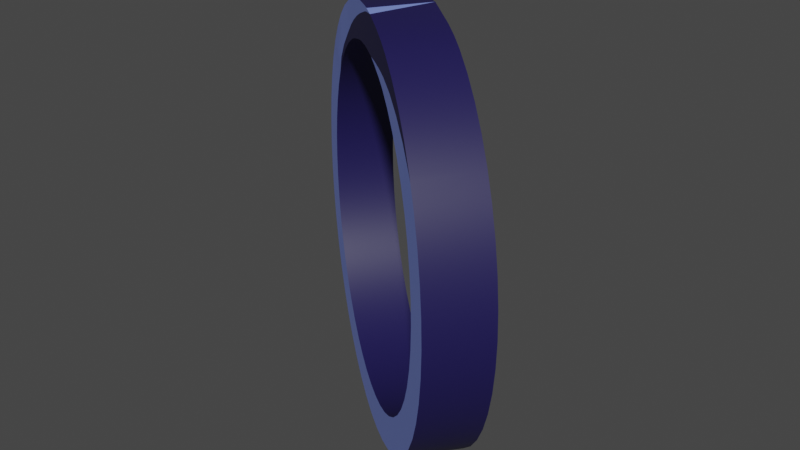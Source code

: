 # Source: ring.blend  (saved by Blender 2.81.16; exported with 4.5.12 LTS)
import bpy
from mathutils import Matrix  # noqa: F401  (used for matrix-valued properties, if any)

bpy.ops.wm.read_factory_settings(use_empty=True)
scene = bpy.context.scene
scene.name = 'Scene'

# ---- collections
col_collection = bpy.data.collections.new('Collection'); scene.collection.children.link(col_collection)

# ---- materials (node trees are filled in below, after node groups)
mat_material_001 = bpy.data.materials.new('Material.001')
mat_material_001.use_transparent_shadow = False
mat_material_002 = bpy.data.materials.new('Material.002')
mat_material_002.use_transparent_shadow = False

# ---- material node trees
mat_material_001.use_nodes = True; mat_material_001.node_tree.nodes.clear()
_N = mat_material_001.node_tree.nodes; _L = mat_material_001.node_tree.links
n0 = _N.new('ShaderNodeOutputMaterial'); n0.name = 'Material Output'; n0.location = (300, 300)
n1 = _N.new('ShaderNodeBsdfPrincipled'); n1.name = 'Principled BSDF'; n1.location = (10, 300)
n1.distribution = 'GGX'
n1.subsurface_method = 'BURLEY'
n1.inputs[0].default_value = (0.2177, 0.2957, 0.8, 1.0)
n1.inputs[3].default_value = 1.45
n1.inputs[27].default_value = (0.0, 0.0, 0.0, 1.0)
n1.inputs[28].default_value = 1.0
_L.new(n1.outputs[0], n0.inputs[0])
n0.is_active_output = True
mat_material_002.use_nodes = True; mat_material_002.node_tree.nodes.clear()
_N = mat_material_002.node_tree.nodes; _L = mat_material_002.node_tree.links
n0 = _N.new('ShaderNodeOutputMaterial'); n0.name = 'Material Output'; n0.location = (300, 300)
n1 = _N.new('ShaderNodeBsdfPrincipled'); n1.name = 'Principled BSDF'; n1.location = (10, 300)
n1.distribution = 'GGX'
n1.subsurface_method = 'BURLEY'
n1.inputs[0].default_value = (0.01209, 0.008582, 0.07324, 1.0)
n1.inputs[3].default_value = 1.45
n1.inputs[27].default_value = (0.0, 0.0, 0.0, 1.0)
n1.inputs[28].default_value = 1.0
_L.new(n1.outputs[0], n0.inputs[0])
n0.is_active_output = True

# ---- world
world_world = bpy.data.worlds.new('World'); scene.world = world_world
world_world.use_nodes = True; world_world.node_tree.nodes.clear()
_N = world_world.node_tree.nodes; _L = world_world.node_tree.links
n0 = _N.new('ShaderNodeOutputWorld'); n0.name = 'World Output'; n0.location = (300, 300)
n1 = _N.new('ShaderNodeBackground'); n1.name = 'Background'; n1.location = (10, 300)
n1.inputs[0].default_value = (0.05088, 0.05088, 0.05088, 1.0)
_L.new(n1.outputs[0], n0.inputs[0])
n0.is_active_output = True
world_world.color = (0.05088, 0.05088, 0.05088)
world_world.use_sun_shadow = False
world_world.sun_shadow_jitter_overblur = 0.0

# ---- meshes
me_torus = bpy.data.meshes.new('Torus')
me_torus.from_pydata([(1.093, 0.0, 0.1574), (1.093, 0.0, -0.1574), (0.9074, 0.0, -0.1574), (0.9074, 0.0, 0.1574), (1.083, 0.1426, -0.1574), (1.083, 0.1426, 0.1574), (0.8996, 0.1184, 0.1574), (0.8996, 0.1184, -0.1574), (1.055, 0.2828, -0.1574), (1.055, 0.2828, 0.1574), (0.8764, 0.2348, 0.1574), (0.8764, 0.2348, -0.1574), (1.009, 0.4181, -0.1574), (1.009, 0.4181, 0.1574), (0.8383, 0.3472, 0.1574), (0.8383, 0.3472, -0.1574), (0.9462, 0.5463, -0.1574), (0.9462, 0.5463, 0.1574), (0.7858, 0.4537, 0.1574), (0.7858, 0.4537, -0.1574), (0.8668, 0.6652, -0.1574), (0.8668, 0.6652, 0.1574), (0.7199, 0.5524, 0.1574), (0.7199, 0.5524, -0.1574), (0.7726, 0.7726, -0.1574), (0.7726, 0.7726, 0.1574), (0.6416, 0.6416, 0.1574), (0.6416, 0.6416, -0.1574), (0.6652, 0.8668, -0.1574), (0.6652, 0.8668, 0.1574), (0.5524, 0.7199, 0.1574), (0.5524, 0.7199, -0.1574), (0.5463, 0.9462, -0.1574), (0.5463, 0.9462, 0.1574), (0.4537, 0.7858, 0.1574), (0.4537, 0.7858, -0.1574), (0.4181, 1.009, -0.1574), (0.4181, 1.009, 0.1574), (0.3472, 0.8383, 0.1574), (0.3472, 0.8383, -0.1574), (8.249e-08, 1.093, -0.1574), (0.1001, 1.086, 0.1574), (0.1184, 0.8996, 0.1574), (0.1184, 0.8996, -0.1574), (-0.1426, 1.083, -0.1574), (-0.1426, 1.083, 0.1574), (-0.1184, 0.8996, 0.1574), (-0.1184, 0.8996, -0.1574), (-0.4181, 1.009, -0.1574), (-0.4181, 1.009, 0.1574), (-0.3472, 0.8383, 0.1574), (-0.3472, 0.8383, -0.1574), (-0.5463, 0.9462, -0.1574), (-0.5463, 0.9462, 0.1574), (-0.4537, 0.7858, 0.1574), (-0.4537, 0.7858, -0.1574), (-0.6652, 0.8668, -0.1574), (-0.6652, 0.8668, 0.1574), (-0.5524, 0.7199, 0.1574), (-0.5524, 0.7199, -0.1574), (-0.7726, 0.7726, -0.1574), (-0.7726, 0.7726, 0.1574), (-0.6416, 0.6416, 0.1574), (-0.6416, 0.6416, -0.1574), (-0.8668, 0.6652, -0.1574), (-0.8668, 0.6652, 0.1574), (-0.7199, 0.5524, 0.1574), (-0.7199, 0.5524, -0.1574), (-0.9462, 0.5463, -0.1574), (-0.9462, 0.5463, 0.1574), (-0.7858, 0.4537, 0.1574), (-0.7858, 0.4537, -0.1574), (-1.009, 0.4181, -0.1574), (-1.009, 0.4181, 0.1574), (-0.8383, 0.3472, 0.1574), (-0.8383, 0.3472, -0.1574), (-1.055, 0.2828, -0.1574), (-1.055, 0.2828, 0.1574), (-0.8764, 0.2348, 0.1574), (-0.8764, 0.2348, -0.1574), (-1.083, 0.1426, -0.1574), (-1.083, 0.1426, 0.1574), (-0.8996, 0.1184, 0.1574), (-0.8996, 0.1184, -0.1574), (-1.093, 9.552e-08, -0.1574), (-1.093, 9.552e-08, 0.1574), (-0.9074, 7.932e-08, 0.1574), (-0.9074, 7.932e-08, -0.1574), (-1.083, -0.1426, -0.1574), (-1.083, -0.1426, 0.1574), (-0.8996, -0.1184, 0.1574), (-0.8996, -0.1184, -0.1574), (-1.055, -0.2828, -0.1574), (-1.055, -0.2828, 0.1574), (-0.8764, -0.2348, 0.1574), (-0.8764, -0.2348, -0.1574), (-1.009, -0.4181, -0.1574), (-1.009, -0.4181, 0.1574), (-0.8383, -0.3472, 0.1574), (-0.8383, -0.3472, -0.1574), (-0.9462, -0.5463, -0.1574), (-0.9462, -0.5463, 0.1574), (-0.7858, -0.4537, 0.1574), (-0.7858, -0.4537, -0.1574), (-0.8668, -0.6652, -0.1574), (-0.8668, -0.6652, 0.1574), (-0.7199, -0.5524, 0.1574), (-0.7199, -0.5524, -0.1574), (-0.7726, -0.7726, -0.1574), (-0.7726, -0.7726, 0.1574), (-0.6416, -0.6416, 0.1574), (-0.6416, -0.6416, -0.1574), (-0.6652, -0.8668, -0.1574), (-0.6652, -0.8668, 0.1574), (-0.5524, -0.7199, 0.1574), (-0.5524, -0.7199, -0.1574), (-0.5463, -0.9462, -0.1574), (-0.5463, -0.9462, 0.1574), (-0.4537, -0.7858, 0.1574), (-0.4537, -0.7858, -0.1574), (-0.4181, -1.009, -0.1574), (-0.4181, -1.009, 0.1574), (-0.3472, -0.8383, 0.1574), (-0.3472, -0.8383, -0.1574), (-0.2828, -1.055, -0.1574), (-0.2828, -1.055, 0.1574), (-0.2348, -0.8764, 0.1574), (-0.2348, -0.8764, -0.1574), (-0.1426, -1.083, -0.1574), (-0.1426, -1.083, 0.1574), (-0.1184, -0.8996, 0.1574), (-0.1184, -0.8996, -0.1574), (8.249e-08, -1.093, -0.1574), (8.249e-08, -1.093, 0.1574), (6.85e-08, -0.9074, 0.1574), (6.85e-08, -0.9074, -0.1574), (0.1426, -1.083, -0.1574), (0.1426, -1.083, 0.1574), (0.1184, -0.8996, 0.1574), (0.1184, -0.8996, -0.1574), (0.2828, -1.055, -0.1574), (0.2828, -1.055, 0.1574), (0.2348, -0.8764, 0.1574), (0.2348, -0.8764, -0.1574), (0.4181, -1.009, -0.1574), (0.4181, -1.009, 0.1574), (0.3472, -0.8383, 0.1574), (0.3472, -0.8383, -0.1574), (0.5463, -0.9462, -0.1574), (0.5463, -0.9462, 0.1574), (0.4537, -0.7858, 0.1574), (0.4537, -0.7858, -0.1574), (0.6652, -0.8668, -0.1574), (0.6652, -0.8668, 0.1574), (0.5524, -0.7199, 0.1574), (0.5524, -0.7199, -0.1574), (0.7726, -0.7726, -0.1574), (0.7726, -0.7726, 0.1574), (0.6416, -0.6416, 0.1574), (0.6416, -0.6416, -0.1574), (0.8668, -0.6652, -0.1574), (0.8668, -0.6652, 0.1574), (0.7199, -0.5524, 0.1574), (0.7199, -0.5524, -0.1574), (0.9462, -0.5463, -0.1574), (0.9462, -0.5463, 0.1574), (0.7858, -0.4537, 0.1574), (0.7858, -0.4537, -0.1574), (1.009, -0.4181, -0.1574), (1.009, -0.4181, 0.1574), (0.8383, -0.3472, 0.1574), (0.8383, -0.3472, -0.1574), (1.055, -0.2828, -0.1574), (1.055, -0.2828, 0.1574), (0.8764, -0.2348, 0.1574), (0.8764, -0.2348, -0.1574), (1.083, -0.1426, -0.1574), (1.083, -0.1426, 0.1574), (0.8996, -0.1184, 0.1574), (0.8996, -0.1184, -0.1574), (0.8623, 0.6617, 0.1574), (0.8836, 0.64, 0.1574), (0.7502, 0.7502, 0.1574), (0.6287, 0.8193, 0.1574), (0.5018, 0.8691, 0.1574), (0.3713, 0.8963, 0.1574), (-0.5697, 0.7386, 0.1618), (-0.3732, 0.9009, 0.1574), (-0.1347, 1.023, 0.1574), (-0.6488, 0.6489, 0.163), (-0.4759, 0.8244, 0.1574), (0.1001, 1.086, 0.1574), (8.249e-08, 1.093, -0.1574), (-0.02316, 1.091, -0.1574), (-0.02316, 1.091, 0.1574), (0.02316, 1.091, 0.1574), (0.02317, 0.9058, 0.1574), (-0.02317, 0.9058, 0.1574), (-0.02317, 0.9058, -0.1574), (0.02318, 0.9058, -0.1574), (0.02317, 1.075, 0.1574), (-0.02318, 1.063, 0.1574), (-0.2345, 1.065, -0.1574), (-0.3294, 1.04, -0.1574), (-0.3294, 1.04, 0.1574), (-0.2345, 1.065, 0.1574), (-0.1866, 0.8861, 0.1574), (-0.2815, 0.8606, 0.1574), (-0.2815, 0.8606, -0.1574), (-0.1866, 0.8861, -0.1574), (-0.2143, 0.9894, 0.1574), (-0.3037, 0.9435, 0.1574), (0.3312, 1.039, -0.1574), (0.2319, 1.062, -0.1574), (0.2322, 1.064, 0.1574), (0.3312, 1.039, 0.1574), (0.2833, 0.86, 0.1574), (0.1847, 0.8864, 0.1574), (0.1848, 0.8864, -0.1574), (0.2833, 0.86, -0.1574), (0.2947, 0.9026, 0.1574), (0.1893, 0.9037, 0.1574)], [], [(5, 9, 10, 6), (13, 14, 10, 9), (11, 15, 12, 8), (7, 11, 8, 4), (17, 18, 14, 13), (15, 19, 16, 12), (21, 180, 181), (19, 23, 20, 16), (25, 182, 180, 21), (23, 27, 24, 20), (29, 183, 182, 25), (27, 31, 28, 24), (33, 184, 183, 29), (31, 35, 32, 28), (37, 185, 184, 33), (35, 39, 36, 32), (41, 42, 221, 214), (215, 220, 185, 37), (185, 220, 216, 38), (39, 219, 212, 36), (191, 200, 196, 42, 41), (45, 188, 194), (194, 188, 201), (43, 199, 192, 40), (49, 187, 211, 204), (205, 210, 188, 45), (188, 210, 206, 46), (47, 209, 202, 44), (53, 190, 187, 49), (51, 55, 52, 48), (57, 186, 190, 53), (55, 59, 56, 52), (61, 189, 186, 57), (59, 63, 60, 56), (65, 66, 189, 61), (63, 67, 64, 60), (69, 70, 66, 65), (67, 71, 68, 64), (73, 74, 70, 69), (71, 75, 72, 68), (77, 78, 74, 73), (75, 79, 76, 72), (81, 82, 78, 77), (79, 83, 80, 76), (85, 86, 82, 81), (83, 87, 84, 80), (89, 90, 86, 85), (87, 91, 88, 84), (93, 94, 90, 89), (91, 95, 92, 88), (97, 98, 94, 93), (95, 99, 96, 92), (101, 102, 98, 97), (99, 103, 100, 96), (105, 106, 102, 101), (103, 107, 104, 100), (109, 110, 106, 105), (107, 111, 108, 104), (113, 114, 110, 109), (111, 115, 112, 108), (117, 118, 114, 113), (115, 119, 116, 112), (121, 122, 118, 117), (119, 123, 120, 116), (125, 126, 122, 121), (123, 127, 124, 120), (129, 130, 126, 125), (127, 131, 128, 124), (133, 134, 130, 129), (131, 135, 132, 128), (137, 138, 134, 133), (135, 139, 136, 132), (141, 142, 138, 137), (139, 143, 140, 136), (145, 146, 142, 141), (143, 147, 144, 140), (149, 150, 146, 145), (147, 151, 148, 144), (153, 154, 150, 149), (151, 155, 152, 148), (157, 158, 154, 153), (155, 159, 156, 152), (161, 162, 158, 157), (159, 163, 160, 156), (165, 166, 162, 161), (163, 167, 164, 160), (169, 170, 166, 165), (167, 171, 168, 164), (173, 174, 170, 169), (171, 175, 172, 168), (177, 178, 174, 173), (175, 179, 176, 172), (177, 0, 3, 178), (2, 7, 4, 1), (1, 176, 179, 2), (1, 4, 5, 0), (3, 6, 7, 2), (4, 8, 9, 5), (6, 10, 11, 7), (8, 12, 13, 9), (10, 14, 15, 11), (12, 16, 17, 13), (14, 18, 19, 15), (16, 20, 21, 181, 17), (18, 22, 23, 19), (20, 24, 25, 21), (22, 26, 27, 23), (24, 28, 29, 25), (26, 30, 31, 27), (28, 32, 33, 29), (30, 34, 35, 31), (32, 36, 37, 33), (34, 38, 39, 35), (213, 40, 41, 214), (217, 42, 43, 218), (218, 43, 40, 213), (221, 42, 217), (193, 44, 45, 194), (197, 46, 47, 198), (198, 47, 44, 193), (201, 188, 46, 197), (203, 48, 49, 204), (207, 50, 51, 208), (208, 51, 48, 203), (211, 187, 50, 207), (48, 52, 53, 49), (50, 54, 55, 51), (52, 56, 57, 53), (54, 58, 59, 55), (56, 60, 61, 57), (58, 62, 63, 59), (60, 64, 65, 61), (62, 66, 67, 63), (64, 68, 69, 65), (66, 70, 71, 67), (68, 72, 73, 69), (70, 74, 75, 71), (72, 76, 77, 73), (74, 78, 79, 75), (76, 80, 81, 77), (78, 82, 83, 79), (80, 84, 85, 81), (82, 86, 87, 83), (84, 88, 89, 85), (86, 90, 91, 87), (88, 92, 93, 89), (90, 94, 95, 91), (92, 96, 97, 93), (94, 98, 99, 95), (96, 100, 101, 97), (98, 102, 103, 99), (100, 104, 105, 101), (102, 106, 107, 103), (104, 108, 109, 105), (106, 110, 111, 107), (108, 112, 113, 109), (110, 114, 115, 111), (112, 116, 117, 113), (114, 118, 119, 115), (116, 120, 121, 117), (118, 122, 123, 119), (120, 124, 125, 121), (122, 126, 127, 123), (124, 128, 129, 125), (126, 130, 131, 127), (128, 132, 133, 129), (130, 134, 135, 131), (132, 136, 137, 133), (134, 138, 139, 135), (136, 140, 141, 137), (138, 142, 143, 139), (140, 144, 145, 141), (142, 146, 147, 143), (144, 148, 149, 145), (146, 150, 151, 147), (148, 152, 153, 149), (150, 154, 155, 151), (152, 156, 157, 153), (154, 158, 159, 155), (156, 160, 161, 157), (158, 162, 163, 159), (160, 164, 165, 161), (162, 166, 167, 163), (164, 168, 169, 165), (166, 170, 171, 167), (168, 172, 173, 169), (170, 174, 175, 171), (172, 176, 177, 173), (174, 178, 179, 175), (0, 177, 176, 1), (2, 179, 178, 3), (5, 6, 3, 0), (181, 180, 22, 18, 17), (180, 182, 26, 22), (38, 216, 219, 39), (182, 183, 30, 26), (184, 185, 38, 34), (183, 184, 34, 30), (190, 186, 58, 54), (189, 66, 62), (46, 206, 209, 47), (187, 190, 54, 50), (186, 189, 62, 58), (195, 200, 191), (42, 196, 199, 43), (193, 194, 195, 192), (197, 198, 199, 196), (201, 197, 196, 200), (198, 193, 192, 199), (194, 201, 200, 195), (40, 192, 195, 191, 41), (203, 204, 205, 202), (207, 208, 209, 206), (211, 207, 206, 210), (208, 203, 202, 209), (204, 211, 210, 205), (44, 202, 205, 45), (213, 214, 215, 212), (217, 218, 219, 216), (221, 217, 216, 220), (218, 213, 212, 219), (214, 221, 220, 215), (36, 212, 215, 37)])
me_torus.polygons.foreach_set('use_smooth', [True] * 223)
me_torus.polygons.foreach_set('material_index', [0, 0, 0, 0, 0, 0, 1, 0, 1, 0, 1, 0, 1, 0, 1, 0, 1, 1, 0, 0, 1, 0, 0, 0, 0, 0, 1, 0, 0, 0, 0, 0, 0, 0, 0, 0, 0, 0, 0, 0, 0, 0, 0, 0, 0, 0, 0, 0, 0, 0, 0, 0, 0, 0, 0, 0, 0, 0, 0, 0, 0, 0, 0, 0, 0, 0, 0, 0, 0, 0, 0, 0, 0, 0, 0, 0, 0, 0, 0, 0, 0, 0, 0, 0, 0, 0, 0, 0, 0, 0, 0, 0, 0, 0, 0, 1, 1, 1, 1, 1, 1, 1, 1, 1, 1, 1, 1, 1, 1, 1, 1, 1, 1, 1, 1, 0, 0, 1, 1, 0, 1, 1, 1, 0, 1, 1, 1, 1, 1, 1, 1, 1, 1, 1, 1, 1, 1, 1, 1, 1, 1, 1, 1, 1, 1, 1, 1, 1, 1, 1, 1, 1, 1, 1, 1, 1, 1, 1, 1, 1, 1, 1, 1, 1, 1, 1, 1, 1, 1, 1, 1, 1, 1, 1, 1, 1, 1, 1, 1, 1, 1, 1, 1, 1, 1, 1, 1, 1, 1, 1, 1, 0, 0, 0, 1, 0, 0, 0, 1, 1, 1, 1, 1, 0, 1, 1, 1, 1, 0, 0, 0, 1, 1, 1, 0, 0, 1, 1, 1, 0, 0, 1, 1])
_uv = me_torus.uv_layers.new(name='UVMap')
_uv.uv.foreach_set('vector', [0.5208, 0.6574, 0.5417, 0.6574, 0.5417, 0.8426, 0.5208, 0.8426, 0.5625, 0.6574, 0.5625, 0.8426, 0.5417, 0.8426, 0.5417, 0.6574, 0.5417, 0.1574, 0.5625, 0.1574, 0.5625, 0.3426, 0.5417, 0.3426, 0.5208, 0.1574, 0.5417, 0.1574, 0.5417, 0.3426, 0.5208, 0.3426, 0.5833, 0.6574, 0.5833, 0.8426, 0.5625, 0.8426, 0.5625, 0.6574, 0.5625, 0.1574, 0.5833, 0.1574, 0.5833, 0.3426, 0.5625, 0.3426, 0.6042, 0.6574, 0.6042, 0.6631, 0.5998, 0.6574, 0.5833, 0.1574, 0.6042, 0.1574, 0.6042, 0.3426, 0.5833, 0.3426, 0.625, 0.6574, 0.625, 0.6891, 0.6042, 0.6631, 0.6042, 0.6574, 0.6042, 0.1574, 0.625, 0.1574, 0.625, 0.3426, 0.6042, 0.3426, 0.6458, 0.6574, 0.6458, 0.7172, 0.625, 0.6891, 0.625, 0.6574, 0.625, 0.1574, 0.6458, 0.1574, 0.6458, 0.3426, 0.625, 0.3426, 0.6667, 0.6574, 0.6667, 0.7464, 0.6458, 0.7172, 0.6458, 0.6574, 0.6458, 0.1574, 0.6667, 0.1574, 0.6667, 0.3426, 0.6458, 0.3426, 0.6875, 0.6574, 0.6875, 0.7798, 0.6667, 0.7464, 0.6667, 0.6574, 0.6667, 0.1574, 0.6875, 0.1574, 0.6875, 0.3426, 0.6667, 0.3426, 0.7354, 0.6574, 0.7292, 0.8426, 0.7173, 0.8248, 0.7158, 0.6574, 0.7009, 0.6574, 0.6999, 0.7986, 0.6875, 0.7798, 0.6875, 0.6574, 0.6875, 0.7798, 0.6999, 0.7986, 0.6994, 0.8426, 0.6875, 0.8426, 0.6875, 0.1574, 0.6994, 0.1574, 0.7009, 0.3426, 0.6875, 0.3426, 0.7354, 0.6574, 0.7466, 0.6737, 0.7459, 0.8426, 0.7292, 0.8426, 0.7354, 0.6574, 0.7708, 0.6574, 0.7708, 0.7184, 0.7534, 0.6574, 0.7536, 0.6574, 0.7708, 0.7184, 0.7536, 0.6854, 0.7292, 0.1574, 0.7459, 0.1574, 0.75, 0.3426, 0.75, 0.3426, 0.8125, 0.6574, 0.8125, 0.7749, 0.7997, 0.7568, 0.7988, 0.6574, 0.7845, 0.6574, 0.7841, 0.7356, 0.7708, 0.7184, 0.7708, 0.6574, 0.7708, 0.7184, 0.7841, 0.7356, 0.783, 0.8426, 0.7708, 0.8426, 0.7708, 0.1574, 0.783, 0.1574, 0.7845, 0.3426, 0.7708, 0.3426, 0.8333, 0.6574, 0.8333, 0.7981, 0.8125, 0.7749, 0.8125, 0.6574, 0.8125, 0.1574, 0.8333, 0.1574, 0.8333, 0.3426, 0.8125, 0.3426, 0.8542, 0.6574, 0.8542, 0.8237, 0.8333, 0.7981, 0.8333, 0.6574, 0.8333, 0.1574, 0.8542, 0.1574, 0.8542, 0.3426, 0.8333, 0.3426, 0.875, 0.6574, 0.875, 0.8426, 0.8542, 0.8237, 0.8542, 0.6574, 0.8542, 0.1574, 0.875, 0.1574, 0.875, 0.3426, 0.8542, 0.3426, 0.8958, 0.6574, 0.8958, 0.8426, 0.875, 0.8426, 0.875, 0.6574, 0.875, 0.1574, 0.8958, 0.1574, 0.8958, 0.3426, 0.875, 0.3426, 0.9167, 0.6574, 0.9167, 0.8426, 0.8958, 0.8426, 0.8958, 0.6574, 0.8958, 0.1574, 0.9167, 0.1574, 0.9167, 0.3426, 0.8958, 0.3426, 0.9375, 0.6574, 0.9375, 0.8426, 0.9167, 0.8426, 0.9167, 0.6574, 0.9167, 0.1574, 0.9375, 0.1574, 0.9375, 0.3426, 0.9167, 0.3426, 0.9583, 0.6574, 0.9583, 0.8426, 0.9375, 0.8426, 0.9375, 0.6574, 0.9375, 0.1574, 0.9583, 0.1574, 0.9583, 0.3426, 0.9375, 0.3426, 0.9792, 0.6574, 0.9792, 0.8426, 0.9583, 0.8426, 0.9583, 0.6574, 0.9583, 0.1574, 0.9792, 0.1574, 0.9792, 0.3426, 0.9583, 0.3426, 1.0, 0.6574, 1.0, 0.8426, 0.9792, 0.8426, 0.9792, 0.6574, 0.9792, 0.1574, 1.0, 0.1574, 1.0, 0.3426, 0.9792, 0.3426, 0.02083, 0.6574, 0.02083, 0.8426, 8.882e-16, 0.8426, 8.882e-16, 0.6574, 8.882e-16, 0.1574, 0.02083, 0.1574, 0.02083, 0.3426, 8.882e-16, 0.3426, 0.04167, 0.6574, 0.04167, 0.8426, 0.02083, 0.8426, 0.02083, 0.6574, 0.02083, 0.1574, 0.04167, 0.1574, 0.04167, 0.3426, 0.02083, 0.3426, 0.0625, 0.6574, 0.0625, 0.8426, 0.04167, 0.8426, 0.04167, 0.6574, 0.04167, 0.1574, 0.0625, 0.1574, 0.0625, 0.3426, 0.04167, 0.3426, 0.08333, 0.6574, 0.08333, 0.8426, 0.0625, 0.8426, 0.0625, 0.6574, 0.0625, 0.1574, 0.08333, 0.1574, 0.08333, 0.3426, 0.0625, 0.3426, 0.1042, 0.6574, 0.1042, 0.8426, 0.08333, 0.8426, 0.08333, 0.6574, 0.08333, 0.1574, 0.1042, 0.1574, 0.1042, 0.3426, 0.08333, 0.3426, 0.125, 0.6574, 0.125, 0.8426, 0.1042, 0.8426, 0.1042, 0.6574, 0.1042, 0.1574, 0.125, 0.1574, 0.125, 0.3426, 0.1042, 0.3426, 0.1458, 0.6574, 0.1458, 0.8426, 0.125, 0.8426, 0.125, 0.6574, 0.125, 0.1574, 0.1458, 0.1574, 0.1458, 0.3426, 0.125, 0.3426, 0.1667, 0.6574, 0.1667, 0.8426, 0.1458, 0.8426, 0.1458, 0.6574, 0.1458, 0.1574, 0.1667, 0.1574, 0.1667, 0.3426, 0.1458, 0.3426, 0.1875, 0.6574, 0.1875, 0.8426, 0.1667, 0.8426, 0.1667, 0.6574, 0.1667, 0.1574, 0.1875, 0.1574, 0.1875, 0.3426, 0.1667, 0.3426, 0.2083, 0.6574, 0.2083, 0.8426, 0.1875, 0.8426, 0.1875, 0.6574, 0.1875, 0.1574, 0.2083, 0.1574, 0.2083, 0.3426, 0.1875, 0.3426, 0.2292, 0.6574, 0.2292, 0.8426, 0.2083, 0.8426, 0.2083, 0.6574, 0.2083, 0.1574, 0.2292, 0.1574, 0.2292, 0.3426, 0.2083, 0.3426, 0.25, 0.6574, 0.25, 0.8426, 0.2292, 0.8426, 0.2292, 0.6574, 0.2292, 0.1574, 0.25, 0.1574, 0.25, 0.3426, 0.2292, 0.3426, 0.2708, 0.6574, 0.2708, 0.8426, 0.25, 0.8426, 0.25, 0.6574, 0.25, 0.1574, 0.2708, 0.1574, 0.2708, 0.3426, 0.25, 0.3426, 0.2917, 0.6574, 0.2917, 0.8426, 0.2708, 0.8426, 0.2708, 0.6574, 0.2708, 0.1574, 0.2917, 0.1574, 0.2917, 0.3426, 0.2708, 0.3426, 0.3125, 0.6574, 0.3125, 0.8426, 0.2917, 0.8426, 0.2917, 0.6574, 0.2917, 0.1574, 0.3125, 0.1574, 0.3125, 0.3426, 0.2917, 0.3426, 0.3333, 0.6574, 0.3333, 0.8426, 0.3125, 0.8426, 0.3125, 0.6574, 0.3125, 0.1574, 0.3333, 0.1574, 0.3333, 0.3426, 0.3125, 0.3426, 0.3542, 0.6574, 0.3542, 0.8426, 0.3333, 0.8426, 0.3333, 0.6574, 0.3333, 0.1574, 0.3542, 0.1574, 0.3542, 0.3426, 0.3333, 0.3426, 0.375, 0.6574, 0.375, 0.8426, 0.3542, 0.8426, 0.3542, 0.6574, 0.3542, 0.1574, 0.375, 0.1574, 0.375, 0.3426, 0.3542, 0.3426, 0.3958, 0.6574, 0.3958, 0.8426, 0.375, 0.8426, 0.375, 0.6574, 0.375, 0.1574, 0.3958, 0.1574, 0.3958, 0.3426, 0.375, 0.3426, 0.4167, 0.6574, 0.4167, 0.8426, 0.3958, 0.8426, 0.3958, 0.6574, 0.3958, 0.1574, 0.4167, 0.1574, 0.4167, 0.3426, 0.3958, 0.3426, 0.4375, 0.6574, 0.4375, 0.8426, 0.4167, 0.8426, 0.4167, 0.6574, 0.4167, 0.1574, 0.4375, 0.1574, 0.4375, 0.3426, 0.4167, 0.3426, 0.4583, 0.6574, 0.4583, 0.8426, 0.4375, 0.8426, 0.4375, 0.6574, 0.4375, 0.1574, 0.4583, 0.1574, 0.4583, 0.3426, 0.4375, 0.3426, 0.4792, 0.6574, 0.4792, 0.8426, 0.4583, 0.8426, 0.4583, 0.6574, 0.4583, 0.1574, 0.4792, 0.1574, 0.4792, 0.3426, 0.4583, 0.3426, 0.4792, 0.6574, 0.5, 0.6574, 0.5, 0.8426, 0.4792, 0.8426, 0.5, 0.1574, 0.5208, 0.1574, 0.5208, 0.3426, 0.5, 0.3426, 0.5, 0.3426, 0.4792, 0.3426, 0.4792, 0.1574, 0.5, 0.1574, 0.5, 0.3426, 0.5208, 0.3426, 0.5208, 0.6574, 0.5, 0.6574, 0.5, 0.8426, 0.5208, 0.8426, 0.5208, 1.0, 0.5, 1.0, 0.5208, 0.3426, 0.5417, 0.3426, 0.5417, 0.6574, 0.5208, 0.6574, 0.5208, 0.8426, 0.5417, 0.8426, 0.5417, 1.0, 0.5208, 1.0, 0.5417, 0.3426, 0.5625, 0.3426, 0.5625, 0.6574, 0.5417, 0.6574, 0.5417, 0.8426, 0.5625, 0.8426, 0.5625, 1.0, 0.5417, 1.0, 0.5625, 0.3426, 0.5833, 0.3426, 0.5833, 0.6574, 0.5625, 0.6574, 0.5625, 0.8426, 0.5833, 0.8426, 0.5833, 1.0, 0.5625, 1.0, 0.5833, 0.3426, 0.6042, 0.3426, 0.6042, 0.6574, 0.5998, 0.6574, 0.5833, 0.6574, 0.5833, 0.8426, 0.6042, 0.8426, 0.6042, 1.0, 0.5833, 1.0, 0.6042, 0.3426, 0.625, 0.3426, 0.625, 0.6574, 0.6042, 0.6574, 0.6042, 0.8426, 0.625, 0.8426, 0.625, 1.0, 0.6042, 1.0, 0.625, 0.3426, 0.6458, 0.3426, 0.6458, 0.6574, 0.625, 0.6574, 0.625, 0.8426, 0.6458, 0.8426, 0.6458, 1.0, 0.625, 1.0, 0.6458, 0.3426, 0.6667, 0.3426, 0.6667, 0.6574, 0.6458, 0.6574, 0.6458, 0.8426, 0.6667, 0.8426, 0.6667, 1.0, 0.6458, 1.0, 0.6667, 0.3426, 0.6875, 0.3426, 0.6875, 0.6574, 0.6667, 0.6574, 0.6667, 0.8426, 0.6875, 0.8426, 0.6875, 1.0, 0.6667, 1.0, 0.7158, 0.3426, 0.75, 0.3426, 0.7354, 0.6574, 0.7158, 0.6574, 0.7173, 0.8426, 0.7292, 0.8426, 0.7292, 1.0, 0.7173, 1.0, 0.7173, 0.1574, 0.7292, 0.1574, 0.75, 0.3426, 0.7158, 0.3426, 0.7173, 0.8248, 0.7292, 0.8426, 0.7173, 0.8426, 0.7534, 0.3426, 0.7708, 0.3426, 0.7708, 0.6574, 0.7534, 0.6574, 0.7541, 0.8426, 0.7708, 0.8426, 0.7708, 1.0, 0.7541, 1.0, 0.7541, 0.1574, 0.7708, 0.1574, 0.7708, 0.3426, 0.7534, 0.3426, 0.7536, 0.6854, 0.7708, 0.7184, 0.7708, 0.8426, 0.7541, 0.8426, 0.7988, 0.3426, 0.8125, 0.3426, 0.8125, 0.6574, 0.7988, 0.6574, 0.8003, 0.8426, 0.8125, 0.8426, 0.8125, 1.0, 0.8003, 1.0, 0.8003, 0.1574, 0.8125, 0.1574, 0.8125, 0.3426, 0.7988, 0.3426, 0.7997, 0.7568, 0.8125, 0.7749, 0.8125, 0.8426, 0.8003, 0.8426, 0.8125, 0.3426, 0.8333, 0.3426, 0.8333, 0.6574, 0.8125, 0.6574, 0.8125, 0.8426, 0.8333, 0.8426, 0.8333, 1.0, 0.8125, 1.0, 0.8333, 0.3426, 0.8542, 0.3426, 0.8542, 0.6574, 0.8333, 0.6574, 0.8333, 0.8426, 0.8542, 0.8426, 0.8542, 1.0, 0.8333, 1.0, 0.8542, 0.3426, 0.875, 0.3426, 0.875, 0.6574, 0.8542, 0.6574, 0.8542, 0.8426, 0.875, 0.8426, 0.875, 1.0, 0.8542, 1.0, 0.875, 0.3426, 0.8958, 0.3426, 0.8958, 0.6574, 0.875, 0.6574, 0.875, 0.8426, 0.8958, 0.8426, 0.8958, 1.0, 0.875, 1.0, 0.8958, 0.3426, 0.9167, 0.3426, 0.9167, 0.6574, 0.8958, 0.6574, 0.8958, 0.8426, 0.9167, 0.8426, 0.9167, 1.0, 0.8958, 1.0, 0.9167, 0.3426, 0.9375, 0.3426, 0.9375, 0.6574, 0.9167, 0.6574, 0.9167, 0.8426, 0.9375, 0.8426, 0.9375, 1.0, 0.9167, 1.0, 0.9375, 0.3426, 0.9583, 0.3426, 0.9583, 0.6574, 0.9375, 0.6574, 0.9375, 0.8426, 0.9583, 0.8426, 0.9583, 1.0, 0.9375, 1.0, 0.9583, 0.3426, 0.9792, 0.3426, 0.9792, 0.6574, 0.9583, 0.6574, 0.9583, 0.8426, 0.9792, 0.8426, 0.9792, 1.0, 0.9583, 1.0, 0.9792, 0.3426, 1.0, 0.3426, 1.0, 0.6574, 0.9792, 0.6574, 0.9792, 0.8426, 1.0, 0.8426, 1.0, 1.0, 0.9792, 1.0, 8.882e-16, 0.3426, 0.02083, 0.3426, 0.02083, 0.6574, 8.882e-16, 0.6574, 8.882e-16, 0.8426, 0.02083, 0.8426, 0.02083, 1.0, 8.882e-16, 1.0, 0.02083, 0.3426, 0.04167, 0.3426, 0.04167, 0.6574, 0.02083, 0.6574, 0.02083, 0.8426, 0.04167, 0.8426, 0.04167, 1.0, 0.02083, 1.0, 0.04167, 0.3426, 0.0625, 0.3426, 0.0625, 0.6574, 0.04167, 0.6574, 0.04167, 0.8426, 0.0625, 0.8426, 0.0625, 1.0, 0.04167, 1.0, 0.0625, 0.3426, 0.08333, 0.3426, 0.08333, 0.6574, 0.0625, 0.6574, 0.0625, 0.8426, 0.08333, 0.8426, 0.08333, 1.0, 0.0625, 1.0, 0.08333, 0.3426, 0.1042, 0.3426, 0.1042, 0.6574, 0.08333, 0.6574, 0.08333, 0.8426, 0.1042, 0.8426, 0.1042, 1.0, 0.08333, 1.0, 0.1042, 0.3426, 0.125, 0.3426, 0.125, 0.6574, 0.1042, 0.6574, 0.1042, 0.8426, 0.125, 0.8426, 0.125, 1.0, 0.1042, 1.0, 0.125, 0.3426, 0.1458, 0.3426, 0.1458, 0.6574, 0.125, 0.6574, 0.125, 0.8426, 0.1458, 0.8426, 0.1458, 1.0, 0.125, 1.0, 0.1458, 0.3426, 0.1667, 0.3426, 0.1667, 0.6574, 0.1458, 0.6574, 0.1458, 0.8426, 0.1667, 0.8426, 0.1667, 1.0, 0.1458, 1.0, 0.1667, 0.3426, 0.1875, 0.3426, 0.1875, 0.6574, 0.1667, 0.6574, 0.1667, 0.8426, 0.1875, 0.8426, 0.1875, 1.0, 0.1667, 1.0, 0.1875, 0.3426, 0.2083, 0.3426, 0.2083, 0.6574, 0.1875, 0.6574, 0.1875, 0.8426, 0.2083, 0.8426, 0.2083, 1.0, 0.1875, 1.0, 0.2083, 0.3426, 0.2292, 0.3426, 0.2292, 0.6574, 0.2083, 0.6574, 0.2083, 0.8426, 0.2292, 0.8426, 0.2292, 1.0, 0.2083, 1.0, 0.2292, 0.3426, 0.25, 0.3426, 0.25, 0.6574, 0.2292, 0.6574, 0.2292, 0.8426, 0.25, 0.8426, 0.25, 1.0, 0.2292, 1.0, 0.25, 0.3426, 0.2708, 0.3426, 0.2708, 0.6574, 0.25, 0.6574, 0.25, 0.8426, 0.2708, 0.8426, 0.2708, 1.0, 0.25, 1.0, 0.2708, 0.3426, 0.2917, 0.3426, 0.2917, 0.6574, 0.2708, 0.6574, 0.2708, 0.8426, 0.2917, 0.8426, 0.2917, 1.0, 0.2708, 1.0, 0.2917, 0.3426, 0.3125, 0.3426, 0.3125, 0.6574, 0.2917, 0.6574, 0.2917, 0.8426, 0.3125, 0.8426, 0.3125, 1.0, 0.2917, 1.0, 0.3125, 0.3426, 0.3333, 0.3426, 0.3333, 0.6574, 0.3125, 0.6574, 0.3125, 0.8426, 0.3333, 0.8426, 0.3333, 1.0, 0.3125, 1.0, 0.3333, 0.3426, 0.3542, 0.3426, 0.3542, 0.6574, 0.3333, 0.6574, 0.3333, 0.8426, 0.3542, 0.8426, 0.3542, 1.0, 0.3333, 1.0, 0.3542, 0.3426, 0.375, 0.3426, 0.375, 0.6574, 0.3542, 0.6574, 0.3542, 0.8426, 0.375, 0.8426, 0.375, 1.0, 0.3542, 1.0, 0.375, 0.3426, 0.3958, 0.3426, 0.3958, 0.6574, 0.375, 0.6574, 0.375, 0.8426, 0.3958, 0.8426, 0.3958, 1.0, 0.375, 1.0, 0.3958, 0.3426, 0.4167, 0.3426, 0.4167, 0.6574, 0.3958, 0.6574, 0.3958, 0.8426, 0.4167, 0.8426, 0.4167, 1.0, 0.3958, 1.0, 0.4167, 0.3426, 0.4375, 0.3426, 0.4375, 0.6574, 0.4167, 0.6574, 0.4167, 0.8426, 0.4375, 0.8426, 0.4375, 1.0, 0.4167, 1.0, 0.4375, 0.3426, 0.4583, 0.3426, 0.4583, 0.6574, 0.4375, 0.6574, 0.4375, 0.8426, 0.4583, 0.8426, 0.4583, 1.0, 0.4375, 1.0, 0.4583, 0.3426, 0.4792, 0.3426, 0.4792, 0.6574, 0.4583, 0.6574, 0.4583, 0.8426, 0.4792, 0.8426, 0.4792, 1.0, 0.4583, 1.0, 0.5, 0.6574, 0.4792, 0.6574, 0.4792, 0.3426, 0.5, 0.3426, 0.5, 0.1574, 0.4792, 0.1574, 0.4792, 0.0, 0.5, 0.0, 0.5208, 0.6574, 0.5208, 0.8426, 0.5, 0.8426, 0.5, 0.6574, 0.5998, 0.6574, 0.6042, 0.6631, 0.6042, 0.8426, 0.5833, 0.8426, 0.5833, 0.6574, 0.6042, 0.6631, 0.625, 0.6891, 0.625, 0.8426, 0.6042, 0.8426, 0.6875, 0.8426, 0.6994, 0.8426, 0.6994, 1.0, 0.6875, 1.0, 0.625, 0.6891, 0.6458, 0.7172, 0.6458, 0.8426, 0.625, 0.8426, 0.6667, 0.7464, 0.6875, 0.7798, 0.6875, 0.8426, 0.6667, 0.8426, 0.6458, 0.7172, 0.6667, 0.7464, 0.6667, 0.8426, 0.6458, 0.8426, 0.8333, 0.7981, 0.8542, 0.8237, 0.8542, 0.8426, 0.8333, 0.8426, 0.875, 0.8426, 0.8958, 0.8426, 0.875, 0.8426, 0.7708, 0.8426, 0.783, 0.8426, 0.783, 1.0, 0.7708, 1.0, 0.8125, 0.7749, 0.8333, 0.7981, 0.8333, 0.8426, 0.8125, 0.8426, 0.8542, 0.8237, 0.875, 0.8426, 0.875, 0.8426, 0.8542, 0.8426, 0.7466, 0.6574, 0.7466, 0.6737, 0.7354, 0.6574, 0.7292, 0.8426, 0.7459, 0.8426, 0.7459, 1.0, 0.7292, 1.0, 0.7534, 0.3426, 0.7534, 0.6574, 0.7466, 0.6574, 0.75, 0.3426, 0.7541, 0.8426, 0.7541, 1.0, 0.7459, 1.0, 0.7459, 0.8426, 0.7536, 0.6854, 0.7541, 0.8426, 0.7459, 0.8426, 0.7466, 0.6737, 0.7541, 0.1574, 0.7534, 0.3426, 0.75, 0.3426, 0.7459, 0.1574, 0.7536, 0.6574, 0.7536, 0.6854, 0.7466, 0.6737, 0.7466, 0.6574, 0.75, 0.3426, 0.75, 0.3426, 0.7466, 0.6574, 0.7354, 0.6574, 0.7354, 0.6574, 0.7988, 0.3426, 0.7988, 0.6574, 0.7845, 0.6574, 0.7845, 0.3426, 0.8003, 0.8426, 0.8003, 1.0, 0.783, 1.0, 0.783, 0.8426, 0.7997, 0.7568, 0.8003, 0.8426, 0.783, 0.8426, 0.7841, 0.7356, 0.8003, 0.1574, 0.7988, 0.3426, 0.7845, 0.3426, 0.783, 0.1574, 0.7988, 0.6574, 0.7997, 0.7568, 0.7841, 0.7356, 0.7845, 0.6574, 0.7708, 0.3426, 0.7845, 0.3426, 0.7845, 0.6574, 0.7708, 0.6574, 0.7158, 0.3426, 0.7158, 0.6574, 0.7009, 0.6574, 0.7009, 0.3426, 0.7173, 0.8426, 0.7173, 1.0, 0.6994, 1.0, 0.6994, 0.8426, 0.7173, 0.8248, 0.7173, 0.8426, 0.6994, 0.8426, 0.6999, 0.7986, 0.7173, 0.1574, 0.7158, 0.3426, 0.7009, 0.3426, 0.6994, 0.1574, 0.7158, 0.6574, 0.7173, 0.8248, 0.6999, 0.7986, 0.7009, 0.6574, 0.6875, 0.3426, 0.7009, 0.3426, 0.7009, 0.6574, 0.6875, 0.6574])
me_torus.materials.append(mat_material_001)
me_torus.materials.append(mat_material_002)
me_torus.use_remesh_fix_poles = True
me_torus.use_remesh_preserve_attributes = False
me_torus.use_mirror_vertex_groups = False
me_torus.update()

# ---- objects
ob_torus = bpy.data.objects.new('Torus', me_torus)

# ---- transforms, parenting, visibility, modifiers, constraints
ob_torus.location = (0.0, 0.0, 0.0)
ob_torus.rotation_euler = (1.571, -0.0, -0.6583)
ob_torus.lineart.crease_threshold = 0.0
_m = ob_torus.modifiers.new('EdgeSplit', 'EDGE_SPLIT')

# ---- collection membership
col_collection.objects.link(ob_torus)

# ---- scene / render settings (as saved in the file)
scene.frame_start = 1; scene.frame_end = 250; scene.frame_set(1)
scene.render.engine = 'BLENDER_EEVEE_NEXT'
scene.cycles.use_denoising = False
scene.cycles.samples = 128
scene.cycles.sampling_pattern = 'TABULATED_SOBOL'
scene.cycles.use_adaptive_sampling = False
scene.cycles.use_light_tree = False
scene.view_settings.view_transform = 'Filmic'
bpy.context.view_layer.update()

# ---- added for rendering (the .blend has no active camera and no usable light): camera, sun
cam_auto = bpy.data.cameras.new('AutoCamera')
cam_auto.lens = 50.0
cam_auto.sensor_width = 36.0
cam_auto.clip_end = 1000.0
ob_auto_camera = bpy.data.objects.new('AutoCamera', cam_auto)
scene.collection.objects.link(ob_auto_camera)
ob_auto_camera.location = (3.06809, -3.68598, 2.45584)
ob_auto_camera.rotation_euler = (1.09748, -7.21219e-08, 0.694738)
scene.camera = ob_auto_camera
light_auto_sun = bpy.data.lights.new('AutoSun', 'SUN')
light_auto_sun.energy = 3.0
light_auto_sun.angle = 0.0523599
ob_auto_sun = bpy.data.objects.new('AutoSun', light_auto_sun)
scene.collection.objects.link(ob_auto_sun)
ob_auto_sun.rotation_euler = (0.872665, 0.174533, 0.523599)
bpy.context.view_layer.update()
